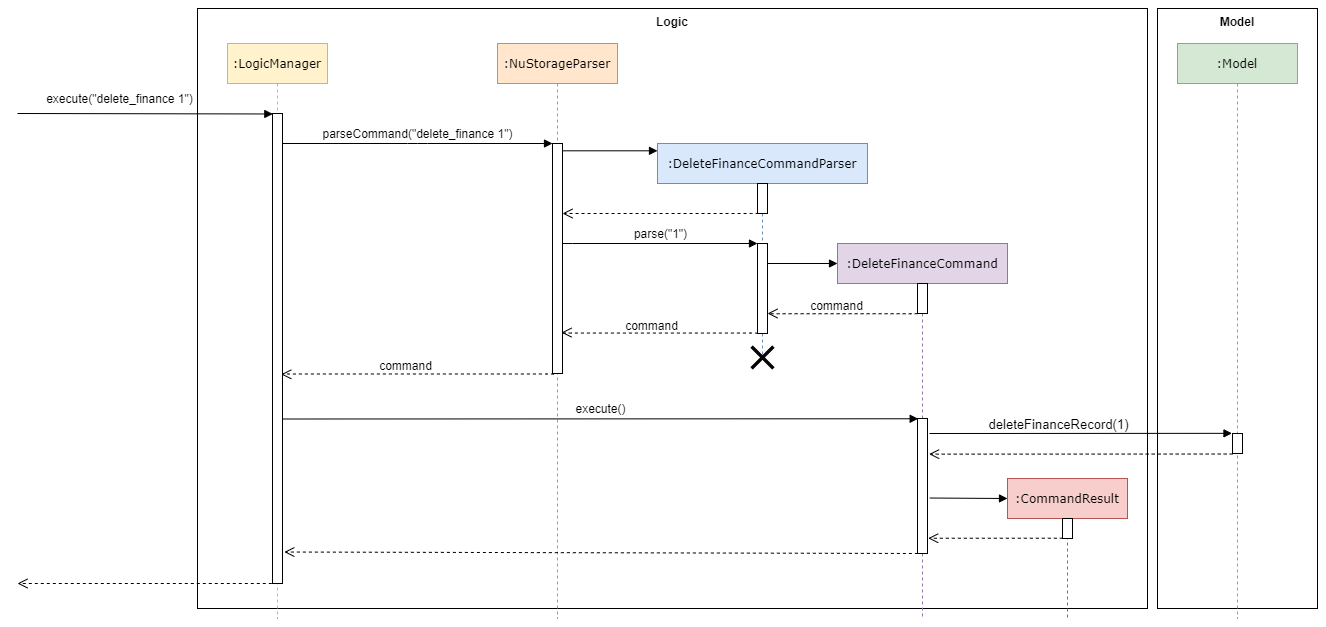

The diagram above was exported from draw.io. Its source (the exported page's mxGraphModel, read from the mxfile embedded in the PNG):
<mxGraphModel dx="2138" dy="548" grid="1" gridSize="10" guides="1" tooltips="1" connect="1" arrows="1" fold="1" page="1" pageScale="1" pageWidth="1100" pageHeight="850" background="#ffffff" math="0" shadow="0">
  <root>
    <mxCell id="0" />
    <mxCell id="1" parent="0" />
    <mxCell id="SOwKMEaqDW7iDqkvwhgm-37" value="&lt;b&gt;Model&lt;/b&gt;" style="rounded=0;whiteSpace=wrap;html=1;labelPosition=center;verticalLabelPosition=middle;align=center;verticalAlign=top;" parent="1" vertex="1">
      <mxGeometry x="160" y="50" width="160" height="600" as="geometry" />
    </mxCell>
    <mxCell id="SOwKMEaqDW7iDqkvwhgm-35" value="&lt;b&gt;Logic&lt;/b&gt;" style="rounded=0;whiteSpace=wrap;html=1;labelPosition=center;verticalLabelPosition=middle;align=center;verticalAlign=top;" parent="1" vertex="1">
      <mxGeometry x="-800" y="50" width="950" height="600" as="geometry" />
    </mxCell>
    <mxCell id="7baba1c4bc27f4b0-2" value=":NuStorageParser" style="shape=umlLifeline;perimeter=lifelinePerimeter;whiteSpace=wrap;html=1;container=1;collapsible=0;recursiveResize=0;outlineConnect=0;rounded=0;shadow=0;comic=0;labelBackgroundColor=none;strokeWidth=1;fontFamily=Verdana;fontSize=12;align=center;size=40;fillColor=#ffe6cc;strokeColor=#d79b00;" parent="1" vertex="1">
      <mxGeometry x="-500" y="85" width="120" height="575" as="geometry" />
    </mxCell>
    <mxCell id="7baba1c4bc27f4b0-10" value="" style="html=1;points=[];perimeter=orthogonalPerimeter;rounded=0;shadow=0;comic=0;labelBackgroundColor=none;strokeWidth=1;fontFamily=Verdana;fontSize=12;align=center;" parent="7baba1c4bc27f4b0-2" vertex="1">
      <mxGeometry x="55" y="100" width="10" height="230" as="geometry" />
    </mxCell>
    <mxCell id="7baba1c4bc27f4b0-3" value=":DeleteFinanceCommandParser" style="shape=umlLifeline;perimeter=lifelinePerimeter;whiteSpace=wrap;html=1;container=1;collapsible=0;recursiveResize=0;outlineConnect=0;rounded=0;shadow=0;comic=0;labelBackgroundColor=none;strokeWidth=1;fontFamily=Verdana;fontSize=12;align=center;fillColor=#dae8fc;strokeColor=#6c8ebf;" parent="1" vertex="1">
      <mxGeometry x="-340" y="185" width="210" height="215" as="geometry" />
    </mxCell>
    <mxCell id="7baba1c4bc27f4b0-13" value="" style="html=1;points=[];perimeter=orthogonalPerimeter;rounded=0;shadow=0;comic=0;labelBackgroundColor=none;strokeWidth=1;fontFamily=Verdana;fontSize=12;align=center;" parent="7baba1c4bc27f4b0-3" vertex="1">
      <mxGeometry x="100" y="40" width="10" height="30" as="geometry" />
    </mxCell>
    <mxCell id="SOwKMEaqDW7iDqkvwhgm-3" value="" style="html=1;points=[];perimeter=orthogonalPerimeter;rounded=0;shadow=0;comic=0;labelBackgroundColor=none;strokeWidth=1;fontFamily=Verdana;fontSize=12;align=center;" parent="7baba1c4bc27f4b0-3" vertex="1">
      <mxGeometry x="100" y="100" width="10" height="90" as="geometry" />
    </mxCell>
    <mxCell id="SOwKMEaqDW7iDqkvwhgm-4" value="&lt;font face=&quot;Helvetica&quot;&gt;parse(&quot;1&quot;)&lt;/font&gt;" style="html=1;verticalAlign=bottom;endArrow=block;labelBackgroundColor=none;fontFamily=Verdana;fontSize=12;edgeStyle=elbowEdgeStyle;elbow=vertical;entryX=0;entryY=0;entryDx=0;entryDy=0;entryPerimeter=0;" parent="7baba1c4bc27f4b0-3" target="SOwKMEaqDW7iDqkvwhgm-3" edge="1">
      <mxGeometry relative="1" as="geometry">
        <mxPoint x="-95" y="99.99588235294124" as="sourcePoint" />
        <mxPoint x="80" y="100" as="targetPoint" />
      </mxGeometry>
    </mxCell>
    <mxCell id="7baba1c4bc27f4b0-8" value=":LogicManager" style="shape=umlLifeline;perimeter=lifelinePerimeter;whiteSpace=wrap;html=1;container=1;collapsible=0;recursiveResize=0;outlineConnect=0;rounded=0;shadow=0;comic=0;labelBackgroundColor=none;strokeWidth=1;fontFamily=Verdana;fontSize=12;align=center;fillColor=#fff2cc;strokeColor=#d6b656;" parent="1" vertex="1">
      <mxGeometry x="-770" y="85" width="100" height="575" as="geometry" />
    </mxCell>
    <mxCell id="7baba1c4bc27f4b0-9" value="" style="html=1;points=[];perimeter=orthogonalPerimeter;rounded=0;shadow=0;comic=0;labelBackgroundColor=none;strokeWidth=1;fontFamily=Verdana;fontSize=12;align=center;" parent="7baba1c4bc27f4b0-8" vertex="1">
      <mxGeometry x="45" y="70" width="10" height="470" as="geometry" />
    </mxCell>
    <mxCell id="7baba1c4bc27f4b0-11" value="&lt;font face=&quot;Helvetica&quot;&gt;parseCommand(&quot;delete_finance&amp;nbsp;1&quot;)&lt;/font&gt;" style="html=1;verticalAlign=bottom;endArrow=block;entryX=0;entryY=0;labelBackgroundColor=none;fontFamily=Verdana;fontSize=12;edgeStyle=elbowEdgeStyle;elbow=vertical;" parent="1" source="7baba1c4bc27f4b0-9" target="7baba1c4bc27f4b0-10" edge="1">
      <mxGeometry relative="1" as="geometry">
        <mxPoint x="-500" y="195" as="sourcePoint" />
      </mxGeometry>
    </mxCell>
    <mxCell id="7baba1c4bc27f4b0-14" value="" style="html=1;verticalAlign=bottom;endArrow=block;labelBackgroundColor=none;fontFamily=Verdana;fontSize=12;elbow=vertical;entryX=0;entryY=0.034;entryDx=0;entryDy=0;entryPerimeter=0;" parent="1" source="7baba1c4bc27f4b0-10" target="7baba1c4bc27f4b0-3" edge="1">
      <mxGeometry relative="1" as="geometry">
        <mxPoint x="-350" y="205" as="sourcePoint" />
        <mxPoint x="-370" y="275" as="targetPoint" />
      </mxGeometry>
    </mxCell>
    <mxCell id="SOwKMEaqDW7iDqkvwhgm-1" value="&lt;font face=&quot;Helvetica&quot;&gt;execute(&quot;delete_finance 1&quot;)&lt;/font&gt;" style="html=1;verticalAlign=bottom;endArrow=block;labelBackgroundColor=none;fontFamily=Verdana;fontSize=12;elbow=vertical;entryX=0.032;entryY=0.001;entryDx=0;entryDy=0;entryPerimeter=0;" parent="1" target="7baba1c4bc27f4b0-9" edge="1">
      <mxGeometry x="-0.201" y="5" relative="1" as="geometry">
        <mxPoint x="-980" y="155" as="sourcePoint" />
        <mxPoint x="-720" y="155" as="targetPoint" />
        <mxPoint as="offset" />
      </mxGeometry>
    </mxCell>
    <mxCell id="SOwKMEaqDW7iDqkvwhgm-2" value="" style="html=1;verticalAlign=bottom;endArrow=open;dashed=1;endSize=8;labelBackgroundColor=none;fontFamily=Verdana;fontSize=12;edgeStyle=elbowEdgeStyle;elbow=vertical;exitX=0.095;exitY=0.992;exitDx=0;exitDy=0;exitPerimeter=0;" parent="1" source="7baba1c4bc27f4b0-13" target="7baba1c4bc27f4b0-10" edge="1">
      <mxGeometry relative="1" as="geometry">
        <mxPoint x="-380" y="275" as="targetPoint" />
        <Array as="points">
          <mxPoint x="-290" y="255" />
          <mxPoint x="-260" y="255" />
        </Array>
        <mxPoint x="-260" y="255" as="sourcePoint" />
      </mxGeometry>
    </mxCell>
    <mxCell id="SOwKMEaqDW7iDqkvwhgm-5" value=":DeleteFinanceCommand" style="shape=umlLifeline;perimeter=lifelinePerimeter;whiteSpace=wrap;html=1;container=1;collapsible=0;recursiveResize=0;outlineConnect=0;rounded=0;shadow=0;comic=0;labelBackgroundColor=none;strokeWidth=1;fontFamily=Verdana;fontSize=12;align=center;fillColor=#e1d5e7;strokeColor=#9673a6;" parent="1" vertex="1">
      <mxGeometry x="-160" y="285" width="170" height="375" as="geometry" />
    </mxCell>
    <mxCell id="SOwKMEaqDW7iDqkvwhgm-6" value="" style="html=1;points=[];perimeter=orthogonalPerimeter;rounded=0;shadow=0;comic=0;labelBackgroundColor=none;strokeWidth=1;fontFamily=Verdana;fontSize=12;align=center;" parent="SOwKMEaqDW7iDqkvwhgm-5" vertex="1">
      <mxGeometry x="80" y="40" width="10" height="30" as="geometry" />
    </mxCell>
    <mxCell id="SOwKMEaqDW7iDqkvwhgm-7" value="" style="html=1;points=[];perimeter=orthogonalPerimeter;rounded=0;shadow=0;comic=0;labelBackgroundColor=none;strokeWidth=1;fontFamily=Verdana;fontSize=12;align=center;" parent="SOwKMEaqDW7iDqkvwhgm-5" vertex="1">
      <mxGeometry x="80" y="175" width="10" height="135" as="geometry" />
    </mxCell>
    <mxCell id="SOwKMEaqDW7iDqkvwhgm-9" value="" style="html=1;verticalAlign=bottom;endArrow=block;labelBackgroundColor=none;fontFamily=Verdana;fontSize=12;elbow=vertical;" parent="SOwKMEaqDW7iDqkvwhgm-5" edge="1">
      <mxGeometry relative="1" as="geometry">
        <mxPoint x="-70" y="19.999999999999943" as="sourcePoint" />
        <mxPoint y="20" as="targetPoint" />
      </mxGeometry>
    </mxCell>
    <mxCell id="SOwKMEaqDW7iDqkvwhgm-10" value="" style="html=1;verticalAlign=bottom;endArrow=open;dashed=1;endSize=8;labelBackgroundColor=none;fontFamily=Verdana;fontSize=12;edgeStyle=elbowEdgeStyle;elbow=vertical;" parent="1" edge="1">
      <mxGeometry relative="1" as="geometry">
        <mxPoint x="-230" y="355" as="targetPoint" />
        <Array as="points">
          <mxPoint x="-105" y="355.24" />
          <mxPoint x="-75" y="355.24" />
        </Array>
        <mxPoint x="-80" y="355" as="sourcePoint" />
      </mxGeometry>
    </mxCell>
    <mxCell id="SOwKMEaqDW7iDqkvwhgm-11" value="&lt;font style=&quot;font-size: 12px&quot;&gt;command&lt;/font&gt;" style="edgeLabel;html=1;align=center;verticalAlign=bottom;resizable=0;points=[];labelPosition=center;verticalLabelPosition=top;labelBackgroundColor=none;" parent="SOwKMEaqDW7iDqkvwhgm-10" vertex="1" connectable="0">
      <mxGeometry x="0.0885" y="1" relative="1" as="geometry">
        <mxPoint as="offset" />
      </mxGeometry>
    </mxCell>
    <mxCell id="SOwKMEaqDW7iDqkvwhgm-12" value="" style="html=1;verticalAlign=bottom;endArrow=open;dashed=1;endSize=8;labelBackgroundColor=none;fontFamily=Verdana;fontSize=12;edgeStyle=elbowEdgeStyle;elbow=vertical;exitX=0.023;exitY=0.999;exitDx=0;exitDy=0;exitPerimeter=0;entryX=0.9;entryY=0.822;entryDx=0;entryDy=0;entryPerimeter=0;" parent="1" source="SOwKMEaqDW7iDqkvwhgm-3" target="7baba1c4bc27f4b0-10" edge="1">
      <mxGeometry relative="1" as="geometry">
        <mxPoint x="-420" y="374.31" as="targetPoint" />
        <Array as="points">
          <mxPoint x="-295" y="374.55" />
          <mxPoint x="-265" y="374.55" />
        </Array>
        <mxPoint x="-244.05000000000018" y="374.31" as="sourcePoint" />
      </mxGeometry>
    </mxCell>
    <mxCell id="SOwKMEaqDW7iDqkvwhgm-13" value="&lt;span style=&quot;font-size: 12px&quot;&gt;command&lt;/span&gt;" style="edgeLabel;html=1;align=center;verticalAlign=bottom;resizable=0;points=[];labelPosition=center;verticalLabelPosition=top;labelBackgroundColor=none;" parent="SOwKMEaqDW7iDqkvwhgm-12" vertex="1" connectable="0">
      <mxGeometry x="0.0885" y="1" relative="1" as="geometry">
        <mxPoint as="offset" />
      </mxGeometry>
    </mxCell>
    <mxCell id="SOwKMEaqDW7iDqkvwhgm-14" value="" style="html=1;verticalAlign=bottom;endArrow=open;dashed=1;endSize=8;labelBackgroundColor=none;fontFamily=Verdana;fontSize=12;edgeStyle=elbowEdgeStyle;elbow=vertical;exitX=0.023;exitY=0.999;exitDx=0;exitDy=0;exitPerimeter=0;entryX=0.873;entryY=0.555;entryDx=0;entryDy=0;entryPerimeter=0;" parent="1" target="7baba1c4bc27f4b0-9" edge="1">
      <mxGeometry relative="1" as="geometry">
        <mxPoint x="-640" y="414.99999999999994" as="targetPoint" />
        <Array as="points">
          <mxPoint x="-499" y="415.49" />
          <mxPoint x="-469" y="415.49" />
        </Array>
        <mxPoint x="-443.77" y="415.84999999999997" as="sourcePoint" />
      </mxGeometry>
    </mxCell>
    <mxCell id="SOwKMEaqDW7iDqkvwhgm-15" value="&lt;span style=&quot;font-size: 12px&quot;&gt;command&lt;/span&gt;" style="edgeLabel;html=1;align=center;verticalAlign=bottom;resizable=0;points=[];labelPosition=center;verticalLabelPosition=top;labelBackgroundColor=none;" parent="SOwKMEaqDW7iDqkvwhgm-14" vertex="1" connectable="0">
      <mxGeometry x="0.0885" y="1" relative="1" as="geometry">
        <mxPoint as="offset" />
      </mxGeometry>
    </mxCell>
    <mxCell id="SOwKMEaqDW7iDqkvwhgm-20" value="&lt;font face=&quot;Helvetica&quot;&gt;execute()&lt;/font&gt;" style="html=1;verticalAlign=bottom;endArrow=block;labelBackgroundColor=none;fontFamily=Verdana;fontSize=12;elbow=vertical;exitX=0.969;exitY=0.65;exitDx=0;exitDy=0;exitPerimeter=0;entryX=0.068;entryY=0.002;entryDx=0;entryDy=0;entryPerimeter=0;" parent="1" source="7baba1c4bc27f4b0-9" target="SOwKMEaqDW7iDqkvwhgm-7" edge="1">
      <mxGeometry relative="1" as="geometry">
        <mxPoint x="-700" y="479.9958823529412" as="sourcePoint" />
        <mxPoint x="-520" y="480" as="targetPoint" />
      </mxGeometry>
    </mxCell>
    <mxCell id="SOwKMEaqDW7iDqkvwhgm-22" value=":Model" style="shape=umlLifeline;perimeter=lifelinePerimeter;whiteSpace=wrap;html=1;container=1;collapsible=0;recursiveResize=0;outlineConnect=0;rounded=0;shadow=0;comic=0;labelBackgroundColor=none;strokeWidth=1;fontFamily=Verdana;fontSize=12;align=center;size=40;fillColor=#d5e8d4;strokeColor=#82b366;" parent="1" vertex="1">
      <mxGeometry x="180" y="85" width="120" height="575" as="geometry" />
    </mxCell>
    <mxCell id="SOwKMEaqDW7iDqkvwhgm-23" value="" style="html=1;points=[];perimeter=orthogonalPerimeter;rounded=0;shadow=0;comic=0;labelBackgroundColor=none;strokeWidth=1;fontFamily=Verdana;fontSize=12;align=center;" parent="SOwKMEaqDW7iDqkvwhgm-22" vertex="1">
      <mxGeometry x="55" y="390" width="10" height="20" as="geometry" />
    </mxCell>
    <mxCell id="SOwKMEaqDW7iDqkvwhgm-24" value="&lt;font color=&quot;rgba(0, 0, 0, 0)&quot; face=&quot;Lucida Console&quot;&gt;&lt;span style=&quot;font-size: 0px&quot;&gt;deleteFinanceRecord(1)&lt;/span&gt;&lt;/font&gt;&lt;font color=&quot;#ba0000&quot; face=&quot;Lucida Console&quot;&gt;&lt;span style=&quot;font-size: 0px&quot;&gt;deleteFinanceRecord(1)&lt;/span&gt;&lt;/font&gt;" style="html=1;verticalAlign=bottom;endArrow=block;labelBackgroundColor=none;fontFamily=Verdana;fontSize=12;elbow=vertical;entryX=-0.052;entryY=-0.008;entryDx=0;entryDy=0;entryPerimeter=0;" parent="1" target="SOwKMEaqDW7iDqkvwhgm-23" edge="1">
      <mxGeometry relative="1" as="geometry">
        <mxPoint x="-68" y="475" as="sourcePoint" />
        <mxPoint x="160" y="440" as="targetPoint" />
      </mxGeometry>
    </mxCell>
    <mxCell id="SOwKMEaqDW7iDqkvwhgm-38" value="deleteFinanceRecord(1)" style="edgeLabel;html=1;align=center;verticalAlign=bottom;resizable=0;points=[];fontSize=13.0667;labelBackgroundColor=none;labelPosition=center;verticalLabelPosition=top;" parent="SOwKMEaqDW7iDqkvwhgm-24" vertex="1" connectable="0">
      <mxGeometry x="-0.2318" y="-1" relative="1" as="geometry">
        <mxPoint x="12" y="-0.94" as="offset" />
      </mxGeometry>
    </mxCell>
    <mxCell id="SOwKMEaqDW7iDqkvwhgm-25" value="" style="html=1;verticalAlign=bottom;endArrow=open;dashed=1;endSize=8;labelBackgroundColor=none;fontFamily=Verdana;fontSize=12;elbow=vertical;exitX=0.019;exitY=1.026;exitDx=0;exitDy=0;exitPerimeter=0;entryX=1.16;entryY=0.264;entryDx=0;entryDy=0;entryPerimeter=0;" parent="1" source="SOwKMEaqDW7iDqkvwhgm-23" target="SOwKMEaqDW7iDqkvwhgm-7" edge="1">
      <mxGeometry relative="1" as="geometry">
        <mxPoint y="500" as="targetPoint" />
        <mxPoint x="150" y="500" as="sourcePoint" />
      </mxGeometry>
    </mxCell>
    <mxCell id="SOwKMEaqDW7iDqkvwhgm-27" value=":CommandResult" style="shape=umlLifeline;perimeter=lifelinePerimeter;whiteSpace=wrap;html=1;container=1;collapsible=0;recursiveResize=0;outlineConnect=0;rounded=0;shadow=0;comic=0;labelBackgroundColor=none;strokeWidth=1;fontFamily=Verdana;fontSize=12;align=center;fillColor=#f8cecc;strokeColor=#b85450;" parent="1" vertex="1">
      <mxGeometry x="10" y="520" width="120" height="140" as="geometry" />
    </mxCell>
    <mxCell id="SOwKMEaqDW7iDqkvwhgm-28" value="" style="html=1;points=[];perimeter=orthogonalPerimeter;rounded=0;shadow=0;comic=0;labelBackgroundColor=none;strokeWidth=1;fontFamily=Verdana;fontSize=12;align=center;" parent="SOwKMEaqDW7iDqkvwhgm-27" vertex="1">
      <mxGeometry x="55" y="40" width="10" height="20" as="geometry" />
    </mxCell>
    <mxCell id="SOwKMEaqDW7iDqkvwhgm-30" value="" style="html=1;verticalAlign=bottom;endArrow=block;labelBackgroundColor=none;fontFamily=Verdana;fontSize=12;elbow=vertical;exitX=1.233;exitY=0.589;exitDx=0;exitDy=0;exitPerimeter=0;" parent="SOwKMEaqDW7iDqkvwhgm-27" source="SOwKMEaqDW7iDqkvwhgm-7" edge="1">
      <mxGeometry relative="1" as="geometry">
        <mxPoint x="-70" y="19.999999999999943" as="sourcePoint" />
        <mxPoint y="20" as="targetPoint" />
      </mxGeometry>
    </mxCell>
    <mxCell id="SOwKMEaqDW7iDqkvwhgm-31" value="" style="html=1;verticalAlign=bottom;endArrow=open;dashed=1;endSize=8;labelBackgroundColor=none;fontFamily=Verdana;fontSize=12;elbow=vertical;exitX=0.033;exitY=0.986;exitDx=0;exitDy=0;exitPerimeter=0;entryX=1.067;entryY=0.887;entryDx=0;entryDy=0;entryPerimeter=0;" parent="1" source="SOwKMEaqDW7iDqkvwhgm-28" target="SOwKMEaqDW7iDqkvwhgm-7" edge="1">
      <mxGeometry relative="1" as="geometry">
        <mxPoint x="-58.399999999999864" y="505.6400000000001" as="targetPoint" />
        <mxPoint x="190.18999999999983" y="505.5200000000001" as="sourcePoint" />
      </mxGeometry>
    </mxCell>
    <mxCell id="SOwKMEaqDW7iDqkvwhgm-32" value="" style="html=1;verticalAlign=bottom;endArrow=open;dashed=1;endSize=8;labelBackgroundColor=none;fontFamily=Verdana;fontSize=12;elbow=vertical;exitX=0.037;exitY=1;exitDx=0;exitDy=0;exitPerimeter=0;entryX=1.18;entryY=0.933;entryDx=0;entryDy=0;entryPerimeter=0;" parent="1" source="SOwKMEaqDW7iDqkvwhgm-7" target="7baba1c4bc27f4b0-9" edge="1">
      <mxGeometry relative="1" as="geometry">
        <mxPoint x="-209.99999999999991" y="589.5249999999999" as="targetPoint" />
        <mxPoint x="-75.34000000000006" y="589.5" as="sourcePoint" />
      </mxGeometry>
    </mxCell>
    <mxCell id="SOwKMEaqDW7iDqkvwhgm-33" value="" style="html=1;verticalAlign=bottom;endArrow=open;dashed=1;endSize=8;labelBackgroundColor=none;fontFamily=Verdana;fontSize=12;elbow=vertical;exitX=-0.069;exitY=1;exitDx=0;exitDy=0;exitPerimeter=0;" parent="1" source="7baba1c4bc27f4b0-9" edge="1">
      <mxGeometry relative="1" as="geometry">
        <mxPoint x="-980" y="625" as="targetPoint" />
        <mxPoint x="-727.5" y="620.3599999999998" as="sourcePoint" />
      </mxGeometry>
    </mxCell>
    <mxCell id="SOwKMEaqDW7iDqkvwhgm-39" value="" style="shape=cross;whiteSpace=wrap;html=1;rounded=0;labelBackgroundColor=none;fontSize=13.0667;rotation=-45;size=0.07506363982748591;fillColor=#000000;" parent="1" vertex="1">
      <mxGeometry x="-250" y="384" width="30" height="30" as="geometry" />
    </mxCell>
  </root>
</mxGraphModel>